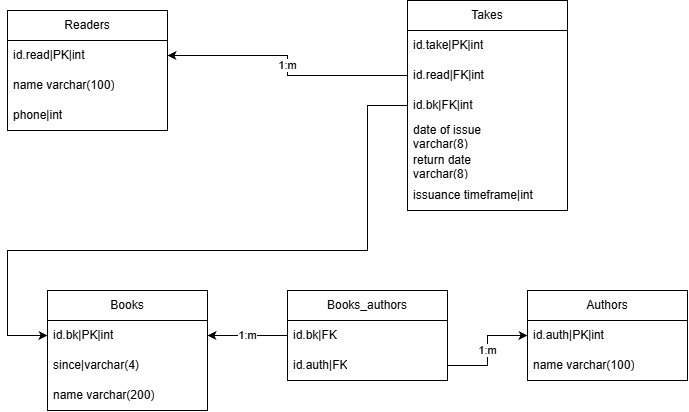

The diagram above was exported from draw.io. Its source (the exported page's mxGraphModel, read from the mxfile embedded in the PNG):
<mxGraphModel dx="1030" dy="535" grid="1" gridSize="10" guides="1" tooltips="1" connect="1" arrows="1" fold="1" page="1" pageScale="1" pageWidth="827" pageHeight="1169" math="0" shadow="0">
  <root>
    <mxCell id="0" />
    <mxCell id="1" parent="0" />
    <mxCell id="s4_N9CTOpWECEsZnnKI--2" parent="1" style="swimlane;fontStyle=0;childLayout=stackLayout;horizontal=1;startSize=30;horizontalStack=0;resizeParent=1;resizeParentMax=0;resizeLast=0;collapsible=1;marginBottom=0;whiteSpace=wrap;html=1;" value="Books" vertex="1">
      <mxGeometry height="120" width="160" x="120" y="320" as="geometry" />
    </mxCell>
    <mxCell id="s4_N9CTOpWECEsZnnKI--3" parent="s4_N9CTOpWECEsZnnKI--2" style="text;strokeColor=none;fillColor=none;align=left;verticalAlign=middle;spacingLeft=4;spacingRight=4;overflow=hidden;points=[[0,0.5],[1,0.5]];portConstraint=eastwest;rotatable=0;whiteSpace=wrap;html=1;" value="id.bk|PK|int" vertex="1">
      <mxGeometry height="30" width="160" y="30" as="geometry" />
    </mxCell>
    <mxCell id="s4_N9CTOpWECEsZnnKI--4" parent="s4_N9CTOpWECEsZnnKI--2" style="text;strokeColor=none;fillColor=none;align=left;verticalAlign=middle;spacingLeft=4;spacingRight=4;overflow=hidden;points=[[0,0.5],[1,0.5]];portConstraint=eastwest;rotatable=0;whiteSpace=wrap;html=1;" value="since|varchar(4)" vertex="1">
      <mxGeometry height="30" width="160" y="60" as="geometry" />
    </mxCell>
    <mxCell id="s4_N9CTOpWECEsZnnKI--5" parent="s4_N9CTOpWECEsZnnKI--2" style="text;strokeColor=none;fillColor=none;align=left;verticalAlign=middle;spacingLeft=4;spacingRight=4;overflow=hidden;points=[[0,0.5],[1,0.5]];portConstraint=eastwest;rotatable=0;whiteSpace=wrap;html=1;" value="name varchar(200)" vertex="1">
      <mxGeometry height="30" width="160" y="90" as="geometry" />
    </mxCell>
    <mxCell id="s4_N9CTOpWECEsZnnKI--7" parent="1" style="swimlane;fontStyle=0;childLayout=stackLayout;horizontal=1;startSize=30;horizontalStack=0;resizeParent=1;resizeParentMax=0;resizeLast=0;collapsible=1;marginBottom=0;whiteSpace=wrap;html=1;" value="Readers" vertex="1">
      <mxGeometry height="120" width="160" x="80" y="40" as="geometry" />
    </mxCell>
    <mxCell id="s4_N9CTOpWECEsZnnKI--8" parent="s4_N9CTOpWECEsZnnKI--7" style="text;strokeColor=none;fillColor=none;align=left;verticalAlign=middle;spacingLeft=4;spacingRight=4;overflow=hidden;points=[[0,0.5],[1,0.5]];portConstraint=eastwest;rotatable=0;whiteSpace=wrap;html=1;" value="id.read|PK|int" vertex="1">
      <mxGeometry height="30" width="160" y="30" as="geometry" />
    </mxCell>
    <mxCell id="s4_N9CTOpWECEsZnnKI--9" parent="s4_N9CTOpWECEsZnnKI--7" style="text;strokeColor=none;fillColor=none;align=left;verticalAlign=middle;spacingLeft=4;spacingRight=4;overflow=hidden;points=[[0,0.5],[1,0.5]];portConstraint=eastwest;rotatable=0;whiteSpace=wrap;html=1;" value="name varchar(100)" vertex="1">
      <mxGeometry height="30" width="160" y="60" as="geometry" />
    </mxCell>
    <mxCell id="s4_N9CTOpWECEsZnnKI--10" parent="s4_N9CTOpWECEsZnnKI--7" style="text;strokeColor=none;fillColor=none;align=left;verticalAlign=middle;spacingLeft=4;spacingRight=4;overflow=hidden;points=[[0,0.5],[1,0.5]];portConstraint=eastwest;rotatable=0;whiteSpace=wrap;html=1;" value="phone|int" vertex="1">
      <mxGeometry height="30" width="160" y="90" as="geometry" />
    </mxCell>
    <mxCell id="s4_N9CTOpWECEsZnnKI--11" parent="1" style="swimlane;fontStyle=0;childLayout=stackLayout;horizontal=1;startSize=30;horizontalStack=0;resizeParent=1;resizeParentMax=0;resizeLast=0;collapsible=1;marginBottom=0;whiteSpace=wrap;html=1;" value="Takes" vertex="1">
      <mxGeometry height="210" width="160" x="480" y="30" as="geometry" />
    </mxCell>
    <mxCell id="s4_N9CTOpWECEsZnnKI--12" parent="s4_N9CTOpWECEsZnnKI--11" style="text;strokeColor=none;fillColor=none;align=left;verticalAlign=middle;spacingLeft=4;spacingRight=4;overflow=hidden;points=[[0,0.5],[1,0.5]];portConstraint=eastwest;rotatable=0;whiteSpace=wrap;html=1;" value="id.take|PK|int" vertex="1">
      <mxGeometry height="30" width="160" y="30" as="geometry" />
    </mxCell>
    <mxCell id="s4_N9CTOpWECEsZnnKI--13" parent="s4_N9CTOpWECEsZnnKI--11" style="text;strokeColor=none;fillColor=none;align=left;verticalAlign=middle;spacingLeft=4;spacingRight=4;overflow=hidden;points=[[0,0.5],[1,0.5]];portConstraint=eastwest;rotatable=0;whiteSpace=wrap;html=1;" value="id.read|FK|int" vertex="1">
      <mxGeometry height="30" width="160" y="60" as="geometry" />
    </mxCell>
    <mxCell id="s4_N9CTOpWECEsZnnKI--14" parent="s4_N9CTOpWECEsZnnKI--11" style="text;strokeColor=none;fillColor=none;align=left;verticalAlign=middle;spacingLeft=4;spacingRight=4;overflow=hidden;points=[[0,0.5],[1,0.5]];portConstraint=eastwest;rotatable=0;whiteSpace=wrap;html=1;" value="id.bk|FK|int" vertex="1">
      <mxGeometry height="30" width="160" y="90" as="geometry" />
    </mxCell>
    <mxCell id="s4_N9CTOpWECEsZnnKI--15" parent="s4_N9CTOpWECEsZnnKI--11" style="text;strokeColor=none;fillColor=none;align=left;verticalAlign=middle;spacingLeft=4;spacingRight=4;overflow=hidden;points=[[0,0.5],[1,0.5]];portConstraint=eastwest;rotatable=0;whiteSpace=wrap;html=1;" value="date of issue&lt;div&gt;varchar(8)&lt;/div&gt;" vertex="1">
      <mxGeometry height="30" width="160" y="120" as="geometry" />
    </mxCell>
    <mxCell id="s4_N9CTOpWECEsZnnKI--16" parent="s4_N9CTOpWECEsZnnKI--11" style="text;strokeColor=none;fillColor=none;align=left;verticalAlign=middle;spacingLeft=4;spacingRight=4;overflow=hidden;points=[[0,0.5],[1,0.5]];portConstraint=eastwest;rotatable=0;whiteSpace=wrap;html=1;" value="return date&lt;div&gt;varchar(8)&amp;nbsp;&lt;/div&gt;" vertex="1">
      <mxGeometry height="30" width="160" y="150" as="geometry" />
    </mxCell>
    <mxCell id="s4_N9CTOpWECEsZnnKI--17" parent="s4_N9CTOpWECEsZnnKI--11" style="text;strokeColor=none;fillColor=none;align=left;verticalAlign=middle;spacingLeft=4;spacingRight=4;overflow=hidden;points=[[0,0.5],[1,0.5]];portConstraint=eastwest;rotatable=0;whiteSpace=wrap;html=1;" value="issuance timeframe|int" vertex="1">
      <mxGeometry height="30" width="160" y="180" as="geometry" />
    </mxCell>
    <mxCell id="s4_N9CTOpWECEsZnnKI--19" edge="1" parent="1" source="s4_N9CTOpWECEsZnnKI--13" style="edgeStyle=orthogonalEdgeStyle;rounded=0;orthogonalLoop=1;jettySize=auto;html=1;entryX=1;entryY=0.5;entryDx=0;entryDy=0;" target="s4_N9CTOpWECEsZnnKI--8" value="1:m">
      <mxGeometry relative="1" as="geometry" />
    </mxCell>
    <mxCell id="s4_N9CTOpWECEsZnnKI--24" edge="1" parent="1" source="s4_N9CTOpWECEsZnnKI--14" style="edgeStyle=orthogonalEdgeStyle;rounded=0;orthogonalLoop=1;jettySize=auto;html=1;entryX=0;entryY=0.5;entryDx=0;entryDy=0;" target="s4_N9CTOpWECEsZnnKI--3">
      <mxGeometry relative="1" as="geometry">
        <Array as="points">
          <mxPoint x="440" y="135" />
          <mxPoint x="440" y="280" />
          <mxPoint x="80" y="280" />
          <mxPoint x="80" y="365" />
        </Array>
      </mxGeometry>
    </mxCell>
    <mxCell id="s4_N9CTOpWECEsZnnKI--25" parent="1" style="swimlane;fontStyle=0;childLayout=stackLayout;horizontal=1;startSize=30;horizontalStack=0;resizeParent=1;resizeParentMax=0;resizeLast=0;collapsible=1;marginBottom=0;whiteSpace=wrap;html=1;" value="Books_authors" vertex="1">
      <mxGeometry height="90" width="160" x="360" y="320" as="geometry" />
    </mxCell>
    <mxCell id="s4_N9CTOpWECEsZnnKI--26" parent="s4_N9CTOpWECEsZnnKI--25" style="text;strokeColor=none;fillColor=none;align=left;verticalAlign=middle;spacingLeft=4;spacingRight=4;overflow=hidden;points=[[0,0.5],[1,0.5]];portConstraint=eastwest;rotatable=0;whiteSpace=wrap;html=1;" value="id.bk|FK" vertex="1">
      <mxGeometry height="30" width="160" y="30" as="geometry" />
    </mxCell>
    <mxCell id="s4_N9CTOpWECEsZnnKI--27" parent="s4_N9CTOpWECEsZnnKI--25" style="text;strokeColor=none;fillColor=none;align=left;verticalAlign=middle;spacingLeft=4;spacingRight=4;overflow=hidden;points=[[0,0.5],[1,0.5]];portConstraint=eastwest;rotatable=0;whiteSpace=wrap;html=1;" value="id.auth|FK" vertex="1">
      <mxGeometry height="30" width="160" y="60" as="geometry" />
    </mxCell>
    <mxCell id="s4_N9CTOpWECEsZnnKI--29" edge="1" parent="1" source="s4_N9CTOpWECEsZnnKI--25" style="edgeStyle=orthogonalEdgeStyle;rounded=0;orthogonalLoop=1;jettySize=auto;html=1;entryX=1;entryY=0.5;entryDx=0;entryDy=0;entryPerimeter=0;" target="s4_N9CTOpWECEsZnnKI--3" value="1:m">
      <mxGeometry relative="1" as="geometry" />
    </mxCell>
    <mxCell id="s4_N9CTOpWECEsZnnKI--30" parent="1" style="swimlane;fontStyle=0;childLayout=stackLayout;horizontal=1;startSize=30;horizontalStack=0;resizeParent=1;resizeParentMax=0;resizeLast=0;collapsible=1;marginBottom=0;whiteSpace=wrap;html=1;" value="Authors" vertex="1">
      <mxGeometry height="90" width="160" x="600" y="320" as="geometry" />
    </mxCell>
    <mxCell id="s4_N9CTOpWECEsZnnKI--31" parent="s4_N9CTOpWECEsZnnKI--30" style="text;strokeColor=none;fillColor=none;align=left;verticalAlign=middle;spacingLeft=4;spacingRight=4;overflow=hidden;points=[[0,0.5],[1,0.5]];portConstraint=eastwest;rotatable=0;whiteSpace=wrap;html=1;" value="id.auth|PK|int" vertex="1">
      <mxGeometry height="30" width="160" y="30" as="geometry" />
    </mxCell>
    <mxCell id="s4_N9CTOpWECEsZnnKI--32" parent="s4_N9CTOpWECEsZnnKI--30" style="text;strokeColor=none;fillColor=none;align=left;verticalAlign=middle;spacingLeft=4;spacingRight=4;overflow=hidden;points=[[0,0.5],[1,0.5]];portConstraint=eastwest;rotatable=0;whiteSpace=wrap;html=1;" value="name varchar(100)" vertex="1">
      <mxGeometry height="30" width="160" y="60" as="geometry" />
    </mxCell>
    <mxCell id="s4_N9CTOpWECEsZnnKI--34" edge="1" parent="1" source="s4_N9CTOpWECEsZnnKI--27" style="edgeStyle=orthogonalEdgeStyle;rounded=0;orthogonalLoop=1;jettySize=auto;html=1;entryX=0;entryY=0.5;entryDx=0;entryDy=0;" target="s4_N9CTOpWECEsZnnKI--30" value="1:m">
      <mxGeometry relative="1" as="geometry" />
    </mxCell>
  </root>
</mxGraphModel>